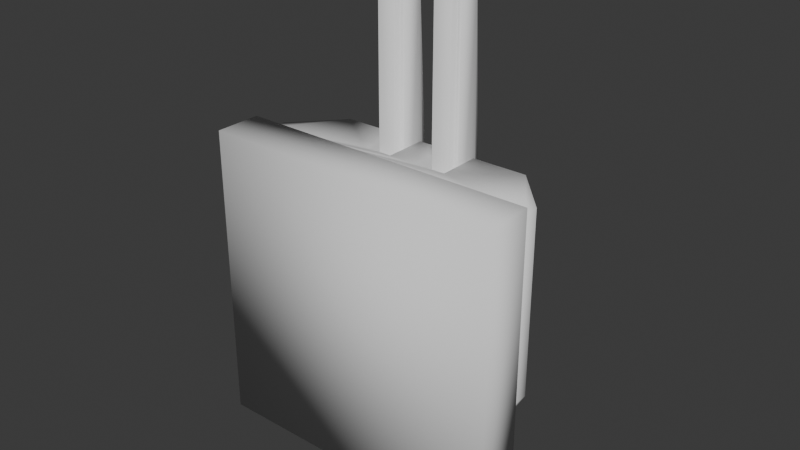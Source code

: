 # Source: Mk82_Railgun.blend  (saved by Blender 4.1.24; exported with 4.5.12 LTS)
import bpy
from mathutils import Matrix  # noqa: F401  (used for matrix-valued properties, if any)

bpy.ops.wm.read_factory_settings(use_empty=True)
scene = bpy.context.scene
scene.name = 'Scene'

# ---- collections
col_collection = bpy.data.collections.new('Collection'); scene.collection.children.link(col_collection)

# ---- world
world_world = bpy.data.worlds.new('World'); scene.world = world_world
world_world.use_nodes = True; world_world.node_tree.nodes.clear()
_N = world_world.node_tree.nodes; _L = world_world.node_tree.links
n0 = _N.new('ShaderNodeOutputWorld'); n0.name = 'World Output'; n0.location = (300, 300)
n1 = _N.new('ShaderNodeBackground'); n1.name = 'Background'; n1.location = (10, 300)
n1.inputs[0].default_value = (0.05088, 0.05088, 0.05088, 1.0)
_L.new(n1.outputs[0], n0.inputs[0])
n0.is_active_output = True
world_world.color = (0.05088, 0.05088, 0.05088)
world_world.use_sun_shadow = False
world_world.sun_shadow_jitter_overblur = 0.0

# ---- meshes
me_mk82 = bpy.data.meshes.new('Mk82')
me_mk82.from_pydata([(9.237, 53.29, 91.85), (9.237, 67.58, -22.67), (9.237, 57.08, 87.33), (29.04, 67.58, -22.67), (29.04, 53.29, 91.85), (29.04, 57.08, 87.33), (9.237, 25.36, 91.85), (29.04, 25.36, -22.67), (29.04, 25.36, 91.85), (9.237, 25.36, -22.67), (-41.95, 16.05, -120.2), (41.76, 14.89, -114.0), (-43.29, 14.89, -114.0), (-43.29, 21.27, -114.0), (-39.52, 68.25, -114.0), (-36.67, 64.77, -114.0), (-41.95, 21.07, -120.2), (-35.72, 63.61, -120.2), (34.2, 63.61, -120.2), (40.43, 21.07, -120.2), (40.43, 16.05, -120.2), (41.76, 21.27, -114.0), (45.76, 21.85, -114.0), (35.15, 64.77, -114.0), (38.0, 68.25, -114.0), (-30.56, 53.29, 91.85), (-30.56, 67.58, -22.67), (-30.56, 57.08, 87.33), (-30.56, 25.36, 91.85), (-10.76, 67.58, -22.67), (-10.76, 53.29, 91.85), (-10.76, 57.08, 87.33), (-30.56, 25.36, -22.67), (-10.76, 25.36, -22.67), (-10.76, 25.36, 91.85), (62.32, 57.08, 87.33), (65.69, 53.29, 91.85), (-67.21, 53.29, 91.85), (93.92, 11.41, 91.85), (-95.44, 11.41, 91.85), (-95.44, 21.85, 91.85), (53.34, 68.25, -29.67), (93.92, 21.85, -29.67), (93.92, 21.85, 91.85), (-95.44, 21.85, -29.67), (-95.44, 11.41, -29.67), (93.92, 11.41, -29.67), (-47.29, 11.41, -114.0), (45.76, 11.41, -114.0), (-47.29, 21.85, -114.0), (-63.85, 57.08, 87.33), (-54.86, 68.25, -29.67), (43.27, 69.02, -100.7), (40.85, 71.1, -100.7), (48.57, 71.1, -61.62), (-56.05, 50.06, -61.62), (-50.09, 71.1, -61.62), (-52.56, 69.03, -61.62), (-42.38, 71.1, -100.7), (-44.79, 69.02, -100.7), (-47.76, 50.06, -100.7), (51.04, 69.03, -61.62), (46.23, 50.06, -100.7), (54.53, 50.06, -61.62), (32.92, 52.43, -42.86), (32.92, 60.12, -35.17), (32.92, 41.93, -45.67), (32.92, 62.93, -24.67), (32.92, 60.12, -14.17), (32.92, 52.43, -6.485), (32.92, 41.93, -3.672), (32.92, 31.43, -6.485), (32.92, 31.43, -42.86), (32.92, 23.74, -35.17), (32.92, 20.93, -24.67), (32.92, 23.74, -14.17), (27.6, 41.93, -3.672), (-29.12, 41.93, -3.672), (-34.44, 41.93, -3.672), (-29.12, 39.93, -4.207), (-34.44, 31.43, -6.485), (10.88, 41.93, -3.672), (-12.4, 41.93, -3.672), (10.88, 39.93, -4.207), (-12.4, 39.93, -4.207), (27.6, 39.93, -4.207), (25.44, 39.93, -4.207), (25.44, 34.47, -5.67), (-26.96, 39.93, -4.207), (-26.96, 34.47, -5.67), (-26.42, 33.93, -5.815), (-15.01, 33.93, -5.815), (12.94, 34.47, -5.67), (12.94, 39.93, -4.207), (24.89, 33.93, -5.815), (13.48, 33.93, -5.815), (-14.46, 34.47, -5.67), (-14.46, 39.93, -4.207), (-12.4, 52.43, -6.485), (10.88, 52.43, -6.485), (-34.44, 52.43, -6.485), (-29.12, 52.43, -6.485), (-12.4, 60.12, -14.17), (10.88, 60.12, -14.17), (-34.44, 60.12, -14.17), (-29.12, 60.12, -14.17), (-34.44, 23.74, -14.17), (-34.44, 20.93, -24.67), (-34.44, 23.74, -35.17), (-34.44, 31.43, -42.86), (-34.44, 41.93, -45.67), (-34.44, 52.43, -42.86), (-34.44, 60.12, -35.17), (-29.12, 60.59, -15.93), (-34.44, 62.93, -24.67), (11.32, 61.74, -20.22), (27.16, 61.74, -20.22), (27.35, 61.39, -18.93), (27.6, 60.59, -15.93), (27.6, 60.12, -14.17), (-28.87, 61.39, -18.93), (-28.68, 61.74, -20.22), (-12.84, 61.74, -20.22), (-12.4, 60.59, -15.93), (10.88, 60.59, -15.93), (-12.65, 61.39, -18.93), (11.13, 61.39, -18.93), (-26.96, 39.93, 192.3), (-26.96, 34.47, 204.8), (-26.96, 50.89, 192.3), (-26.96, 50.89, 204.8), (-15.01, 33.93, 204.8), (-26.42, 33.93, 204.8), (-14.46, 34.47, 204.8), (-26.42, 51.43, 192.3), (-26.42, 51.43, 204.8), (-23.46, 51.43, 192.3), (-23.46, 51.43, 204.8), (-17.46, 48.43, 194.8), (-17.46, 48.43, 204.8), (-18.06, 48.43, 194.8), (-18.06, 48.43, 204.8), (-23.96, 48.43, 204.8), (-23.96, 48.43, 194.8), (-23.46, 48.43, 204.8), (-23.46, 48.43, 194.8), (-14.46, 50.89, 204.8), (-15.01, 51.43, 204.8), (-18.06, 34.73, 204.8), (-23.46, 34.73, 204.8), (-23.46, 36.93, 204.8), (-23.96, 36.93, 204.8), (-18.06, 36.93, 204.8), (-17.46, 36.93, 204.8), (-18.06, 51.43, 204.8), (-23.96, 36.93, 194.8), (-23.46, 36.93, 194.8), (-17.46, 36.93, 194.8), (-18.06, 36.93, 194.8), (-14.46, 50.89, 192.3), (-14.46, 39.93, 192.3), (-15.01, 51.43, 192.3), (-18.06, 51.43, 192.3), (-23.46, 37.33, 194.8), (-22.46, 47.13, 194.8), (-22.46, 47.93, 194.8), (-23.46, 47.93, 194.8), (-22.46, 37.33, 194.8), (-22.46, 38.13, 194.8), (-19.06, 38.13, 194.8), (-19.06, 37.33, 194.8), (-18.06, 37.33, 194.8), (-18.06, 47.93, 194.8), (-19.06, 47.93, 194.8), (-19.06, 47.13, 194.8), (-29.12, 39.93, 192.3), (-12.4, 53.93, 192.3), (-14.58, 64.93, 40.36), (-26.95, 64.93, 40.36), (-29.12, 53.93, 192.3), (-26.95, 64.93, 5.294), (-14.58, 64.93, 5.294), (-12.4, 39.93, 192.3), (-23.46, 52.93, 192.3), (-18.06, 52.93, 192.3), (-18.06, 52.93, 221.3), (-18.06, 47.93, 221.3), (-23.46, 47.93, 221.3), (-23.46, 52.93, 221.3), (-19.06, 47.93, 220.3), (-22.46, 47.93, 220.3), (-22.46, 47.13, 220.3), (-19.06, 47.13, 220.3), (-23.46, 34.73, 221.3), (-23.46, 37.33, 221.3), (-22.46, 37.33, 220.3), (-19.06, 37.33, 220.3), (-18.06, 37.33, 221.3), (-18.06, 34.73, 221.3), (-22.46, 38.13, 220.3), (-19.06, 38.13, 220.3), (27.6, 52.43, -6.485), (12.94, 39.93, 192.3), (12.94, 34.47, 204.8), (12.94, 50.89, 192.3), (12.94, 50.89, 204.8), (24.89, 33.93, 204.8), (13.48, 33.93, 204.8), (25.44, 50.89, 192.3), (25.44, 50.89, 204.8), (25.44, 39.93, 192.3), (25.44, 34.47, 204.8), (13.48, 51.43, 192.3), (13.48, 51.43, 204.8), (16.54, 51.43, 192.3), (16.54, 51.43, 204.8), (15.94, 48.43, 204.8), (15.94, 48.43, 194.8), (16.54, 48.43, 204.8), (16.54, 48.43, 194.8), (22.44, 48.43, 194.8), (22.44, 48.43, 204.8), (21.94, 48.43, 194.8), (21.94, 48.43, 204.8), (21.94, 51.43, 204.8), (24.89, 51.43, 204.8), (22.44, 36.93, 204.8), (21.94, 36.93, 204.8), (16.54, 34.73, 204.8), (16.54, 36.93, 204.8), (15.94, 36.93, 204.8), (21.94, 34.73, 204.8), (22.44, 36.93, 194.8), (21.94, 36.93, 194.8), (15.94, 36.93, 194.8), (16.54, 36.93, 194.8), (21.94, 51.43, 192.3), (24.89, 51.43, 192.3), (21.94, 37.33, 194.8), (16.54, 47.93, 194.8), (21.94, 47.93, 194.8), (20.94, 47.13, 194.8), (20.94, 47.93, 194.8), (16.54, 37.33, 194.8), (17.54, 38.13, 194.8), (17.54, 37.33, 194.8), (17.54, 47.93, 194.8), (17.54, 47.13, 194.8), (20.94, 38.13, 194.8), (20.94, 37.33, 194.8), (10.88, 39.93, 192.3), (10.88, 53.93, 192.3), (27.6, 39.93, 192.3), (13.05, 64.93, 40.36), (27.6, 53.93, 192.3), (13.05, 64.93, 5.294), (25.42, 64.93, 5.294), (25.42, 64.93, 40.36), (16.54, 52.93, 192.3), (21.94, 52.93, 192.3), (16.54, 47.93, 221.3), (16.54, 52.93, 221.3), (20.94, 47.93, 220.3), (21.94, 47.93, 221.3), (17.54, 47.93, 220.3), (20.94, 47.13, 220.3), (17.54, 47.13, 220.3), (21.94, 52.93, 221.3), (21.94, 37.33, 221.3), (21.94, 34.73, 221.3), (17.54, 37.33, 220.3), (16.54, 37.33, 221.3), (20.94, 37.33, 220.3), (16.54, 34.73, 221.3), (17.54, 38.13, 220.3), (20.94, 38.13, 220.3), (-100.8, -26.54, 100.3), (-100.8, -26.54, -99.67), (99.24, -26.54, 100.3), (99.24, -26.54, -99.67), (24.43, 18.25, 77.86), (-25.96, 18.25, 77.86), (-0.7625, 18.25, 81.85), (47.16, 18.25, 66.28), (-48.68, 18.25, 66.28), (65.19, 18.25, 48.25), (65.19, 6.955, 48.25), (60.89, 6.955, 52.56), (-66.72, 18.25, 48.25), (74.01, 6.955, 30.95), (76.77, 18.25, 25.52), (76.77, 6.955, 25.52), (-78.3, 18.25, 25.52), (79.81, 6.955, 6.345), (80.76, 18.25, 0.3285), (80.76, 6.955, 0.3285), (-82.29, 18.25, 0.3285), (77.73, 6.955, -18.85), (76.77, 18.25, -24.86), (76.77, 6.955, -24.86), (-78.3, 18.25, -24.86), (67.96, 6.955, -42.16), (65.19, 18.25, -47.59), (65.19, 6.955, -47.59), (-66.72, 18.25, -47.59), (51.46, 6.955, -61.32), (-52.99, 6.955, -61.32), (-48.68, 6.955, -65.63), (-48.68, 18.25, -65.63), (47.16, 18.25, -65.63), (47.16, 6.955, -65.63), (-31.38, 6.955, -74.44), (29.86, 6.955, -74.44), (-25.96, 6.955, -77.21), (-25.96, 18.25, -77.21), (24.43, 18.25, -77.21), (24.43, 6.955, -77.21), (-6.779, 6.955, -80.25), (5.253, 6.955, -80.25), (-0.7625, 6.955, -81.2), (-0.7625, 18.25, -81.2), (-0.7625, 6.955, 81.85), (-19.94, 6.955, 78.82), (18.41, 6.955, 78.82), (-25.96, 6.955, 77.86), (24.43, 6.955, 77.86), (-43.26, 6.955, 69.05), (41.73, 6.955, 69.05), (-48.68, 6.955, 66.28), (47.16, 6.955, 66.28), (-62.41, 6.955, 52.56), (56.18, 6.955, 57.27), (-66.72, 6.955, 48.25), (-75.53, 6.955, 30.95), (-78.3, 6.955, 25.52), (-81.34, 6.955, 6.345), (-82.29, 6.955, 0.3285), (-79.25, 6.955, -18.85), (-78.3, 6.955, -24.86), (-69.48, 6.955, -42.16), (-66.72, 6.955, -47.59), (-57.7, 6.955, -56.61), (-100.8, 4.455, -99.67), (-100.8, 4.455, 100.3), (-98.26, 6.955, 97.83), (99.24, 4.455, 100.3), (99.24, 4.455, -99.67), (-98.26, 6.955, -97.17), (96.74, 6.955, -97.17), (96.74, 6.955, 97.83)], [], [(0, 1, 2), (3, 4, 5), (6, 1, 0), (4, 7, 8), (3, 1, 9), (7, 4, 3), (1, 6, 9), (6, 8, 7), (3, 9, 7), (6, 7, 9), (10, 11, 12), (13, 10, 12), (14, 15, 13), (13, 16, 10), (13, 17, 16), (13, 15, 17), (17, 10, 16), (15, 18, 17), (18, 10, 17), (19, 10, 18), (10, 19, 20), (10, 20, 11), (20, 21, 11), (21, 22, 11), (20, 19, 21), (14, 23, 15), (21, 24, 22), (24, 23, 14), (18, 21, 19), (15, 23, 18), (24, 21, 23), (18, 23, 21), (25, 26, 27), (28, 26, 25), (29, 30, 31), (29, 26, 32), (26, 28, 32), (33, 30, 29), (29, 32, 33), (32, 28, 34), (30, 33, 34), (32, 34, 33), (35, 4, 36), (8, 36, 4), (27, 37, 25), (38, 36, 8), (37, 28, 25), (39, 37, 40), (38, 8, 39), (39, 28, 37), (39, 8, 6), (39, 34, 28), (39, 6, 34), (34, 6, 30), (30, 6, 0), (30, 0, 2), (30, 2, 31), (35, 5, 4), (1, 31, 2), (35, 3, 5), (31, 1, 29), (41, 3, 35), (26, 29, 41), (41, 29, 1), (41, 1, 3), (42, 35, 36), (36, 38, 43), (42, 36, 43), (39, 40, 44), (42, 43, 38), (45, 38, 39), (39, 44, 45), (42, 38, 46), (45, 46, 38), (44, 47, 45), (48, 42, 46), (47, 46, 45), (46, 47, 48), (14, 13, 49), (49, 13, 47), (47, 13, 12), (11, 47, 12), (11, 48, 47), (48, 11, 22), (48, 22, 42), (41, 35, 42), (14, 41, 24), (41, 42, 22), (41, 22, 24), (26, 50, 27), (27, 50, 37), (37, 44, 40), (26, 51, 50), (37, 50, 44), (51, 26, 41), (50, 51, 44), (44, 49, 47), (14, 51, 41), (49, 44, 51), (14, 49, 51), (52, 53, 54), (55, 56, 57), (58, 59, 57), (55, 54, 56), (54, 53, 58), (58, 57, 56), (54, 58, 56), (53, 60, 58), (58, 60, 59), (52, 60, 53), (52, 54, 61), (62, 52, 61), (57, 59, 60), (60, 52, 62), (55, 61, 54), (62, 61, 63), (57, 60, 55), (60, 62, 63), (61, 55, 63), (60, 63, 55), (64, 65, 66), (66, 65, 67), (68, 69, 67), (67, 69, 70), (67, 70, 71), (72, 66, 73), (73, 66, 67), (73, 67, 74), (74, 67, 71), (74, 71, 75), (71, 70, 76), (77, 78, 79), (79, 78, 80), (81, 82, 83), (83, 82, 84), (76, 85, 71), (71, 85, 86), (71, 86, 87), (88, 79, 89), (89, 79, 80), (89, 80, 90), (90, 80, 91), (92, 93, 83), (87, 94, 71), (71, 94, 95), (71, 95, 80), (80, 95, 92), (80, 92, 91), (91, 92, 83), (91, 83, 96), (96, 83, 84), (96, 84, 97), (82, 81, 98), (98, 81, 99), (78, 77, 100), (100, 77, 101), (98, 99, 102), (102, 99, 103), (100, 101, 104), (104, 101, 105), (75, 106, 74), (74, 106, 107), (73, 74, 108), (108, 74, 107), (71, 80, 75), (75, 80, 106), (72, 73, 109), (109, 73, 108), (66, 72, 110), (110, 72, 109), (64, 66, 111), (111, 66, 110), (65, 64, 112), (112, 64, 111), (104, 105, 113), (104, 113, 114), (115, 116, 67), (67, 116, 117), (67, 117, 68), (68, 117, 118), (68, 118, 119), (113, 120, 114), (114, 120, 121), (114, 121, 122), (102, 103, 123), (123, 103, 124), (123, 124, 125), (125, 124, 126), (125, 126, 122), (122, 126, 115), (122, 115, 114), (114, 115, 67), (67, 65, 114), (114, 65, 112), (88, 89, 127), (127, 89, 128), (127, 128, 129), (129, 128, 130), (131, 132, 91), (91, 132, 90), (96, 133, 91), (91, 133, 131), (132, 128, 90), (90, 128, 89), (134, 135, 136), (136, 135, 137), (138, 139, 140), (140, 139, 141), (142, 143, 144), (144, 143, 145), (133, 146, 147), (132, 131, 148), (148, 131, 133), (148, 149, 132), (132, 149, 150), (132, 150, 151), (152, 148, 153), (153, 148, 133), (153, 133, 139), (139, 133, 147), (139, 147, 141), (141, 147, 154), (144, 137, 142), (142, 137, 135), (142, 135, 151), (151, 135, 130), (151, 130, 132), (132, 130, 128), (155, 151, 156), (156, 151, 150), (153, 157, 152), (152, 157, 158), (159, 146, 160), (160, 146, 133), (160, 133, 97), (97, 133, 96), (147, 146, 161), (161, 146, 159), (154, 147, 162), (162, 147, 161), (130, 135, 129), (129, 135, 134), (143, 155, 163), (163, 155, 156), (164, 165, 166), (163, 167, 168), (169, 170, 171), (158, 157, 171), (171, 157, 138), (171, 138, 169), (172, 173, 174), (145, 143, 166), (166, 143, 163), (166, 163, 164), (164, 163, 168), (164, 168, 174), (174, 168, 169), (174, 169, 172), (172, 169, 138), (172, 138, 140), (153, 139, 157), (157, 139, 138), (143, 142, 155), (155, 142, 151), (88, 127, 79), (79, 127, 175), (176, 123, 177), (177, 123, 125), (120, 113, 178), (178, 113, 179), (180, 181, 121), (121, 181, 122), (121, 120, 180), (180, 120, 178), (84, 182, 97), (97, 182, 160), (102, 123, 176), (102, 176, 98), (98, 176, 82), (82, 176, 182), (82, 182, 84), (179, 175, 127), (179, 183, 176), (176, 183, 184), (176, 184, 162), (136, 183, 134), (134, 183, 179), (134, 179, 129), (129, 179, 127), (160, 182, 159), (159, 182, 176), (159, 176, 161), (161, 176, 162), (177, 178, 176), (176, 178, 179), (77, 79, 175), (179, 113, 105), (179, 105, 175), (175, 105, 101), (175, 101, 77), (177, 125, 181), (181, 125, 122), (180, 178, 181), (181, 178, 177), (114, 107, 106), (112, 111, 114), (114, 111, 110), (100, 104, 78), (78, 104, 114), (78, 114, 80), (80, 114, 106), (110, 109, 114), (114, 109, 108), (114, 108, 107), (172, 140, 141), (162, 184, 154), (154, 184, 185), (154, 185, 141), (141, 185, 186), (141, 186, 172), (183, 136, 137), (145, 166, 144), (144, 166, 187), (144, 187, 137), (137, 187, 188), (137, 188, 183), (188, 185, 183), (183, 185, 184), (173, 172, 189), (189, 172, 186), (189, 186, 190), (190, 186, 187), (190, 187, 165), (165, 187, 166), (164, 174, 191), (191, 174, 192), (173, 189, 174), (174, 189, 192), (165, 164, 190), (190, 164, 191), (188, 187, 185), (185, 187, 186), (189, 190, 192), (192, 190, 191), (163, 156, 150), (149, 193, 150), (150, 193, 194), (150, 194, 163), (167, 163, 195), (195, 163, 194), (195, 194, 196), (196, 194, 197), (196, 197, 170), (170, 197, 171), (158, 171, 152), (152, 171, 197), (152, 197, 148), (148, 197, 198), (199, 200, 168), (168, 200, 169), (167, 195, 168), (168, 195, 199), (200, 196, 169), (169, 196, 170), (198, 197, 193), (193, 197, 194), (148, 198, 149), (149, 198, 193), (195, 196, 199), (199, 196, 200), (70, 69, 76), (76, 69, 201), (69, 68, 201), (201, 68, 119), (93, 92, 202), (202, 92, 203), (202, 203, 204), (204, 203, 205), (206, 207, 94), (94, 207, 95), (207, 203, 95), (95, 203, 92), (208, 209, 210), (210, 209, 211), (210, 211, 86), (86, 211, 87), (211, 206, 87), (87, 206, 94), (212, 213, 214), (214, 213, 215), (216, 217, 218), (218, 217, 219), (220, 221, 222), (222, 221, 223), (218, 215, 216), (216, 215, 213), (224, 223, 225), (225, 223, 221), (209, 225, 211), (211, 225, 221), (211, 221, 206), (206, 221, 226), (206, 226, 227), (228, 229, 230), (227, 231, 206), (206, 231, 228), (206, 228, 207), (207, 228, 230), (207, 230, 203), (203, 230, 216), (203, 216, 205), (205, 216, 213), (226, 232, 227), (227, 232, 233), (234, 230, 235), (235, 230, 229), (205, 213, 204), (204, 213, 212), (224, 225, 236), (236, 225, 237), (238, 233, 232), (239, 219, 217), (220, 222, 240), (232, 220, 238), (238, 220, 240), (238, 240, 241), (241, 240, 242), (234, 235, 243), (217, 234, 239), (239, 234, 243), (239, 243, 244), (244, 243, 245), (246, 239, 247), (247, 239, 244), (247, 244, 241), (241, 244, 248), (241, 248, 238), (238, 248, 249), (230, 234, 216), (216, 234, 217), (220, 232, 221), (221, 232, 226), (237, 225, 208), (208, 225, 209), (81, 83, 250), (251, 124, 103), (251, 103, 250), (250, 103, 99), (250, 99, 81), (252, 210, 85), (85, 210, 86), (202, 250, 93), (93, 250, 83), (126, 124, 253), (253, 124, 251), (119, 118, 254), (119, 254, 201), (201, 254, 76), (76, 254, 252), (76, 252, 85), (115, 126, 255), (255, 126, 253), (255, 256, 115), (115, 256, 116), (254, 118, 257), (257, 118, 117), (257, 117, 256), (256, 117, 116), (251, 258, 254), (254, 258, 259), (254, 259, 236), (251, 250, 202), (210, 252, 208), (208, 252, 254), (208, 254, 237), (237, 254, 236), (214, 258, 212), (212, 258, 251), (212, 251, 204), (204, 251, 202), (254, 257, 251), (251, 257, 253), (256, 255, 257), (257, 255, 253), (258, 214, 215), (219, 239, 218), (218, 239, 260), (218, 260, 215), (215, 260, 261), (215, 261, 258), (242, 240, 262), (262, 240, 263), (262, 263, 264), (264, 263, 260), (264, 260, 246), (246, 260, 239), (265, 266, 241), (241, 266, 247), (266, 264, 247), (247, 264, 246), (240, 222, 223), (236, 259, 224), (224, 259, 267), (224, 267, 223), (223, 267, 263), (223, 263, 240), (262, 265, 242), (242, 265, 241), (267, 261, 263), (263, 261, 260), (259, 258, 267), (267, 258, 261), (264, 266, 262), (262, 266, 265), (233, 238, 227), (227, 238, 268), (227, 268, 231), (231, 268, 269), (245, 243, 270), (270, 243, 271), (270, 271, 272), (272, 271, 268), (272, 268, 249), (249, 268, 238), (243, 235, 229), (228, 273, 229), (229, 273, 271), (229, 271, 243), (274, 275, 244), (244, 275, 248), (275, 272, 248), (248, 272, 249), (270, 274, 245), (245, 274, 244), (273, 269, 271), (271, 269, 268), (228, 231, 273), (273, 231, 269), (272, 275, 270), (270, 275, 274), (276, 277, 278), (278, 277, 279), (280, 281, 282), (283, 281, 280), (283, 284, 281), (285, 284, 283), (285, 283, 286), (286, 283, 287), (285, 288, 284), (286, 289, 285), (290, 288, 285), (290, 285, 291), (291, 285, 289), (290, 292, 288), (291, 293, 290), (294, 292, 290), (294, 290, 295), (295, 290, 293), (294, 296, 292), (295, 297, 294), (298, 296, 294), (298, 294, 299), (299, 294, 297), (298, 300, 296), (299, 301, 298), (302, 300, 298), (302, 298, 303), (303, 298, 301), (302, 304, 300), (303, 305, 302), (306, 304, 307), (307, 304, 308), (309, 304, 302), (309, 302, 310), (310, 302, 305), (311, 307, 308), (309, 308, 304), (310, 312, 309), (311, 308, 313), (313, 308, 314), (315, 308, 309), (315, 309, 316), (316, 309, 312), (317, 313, 314), (315, 314, 308), (316, 318, 315), (317, 314, 319), (319, 314, 320), (314, 315, 320), (320, 315, 319), (319, 315, 318), (321, 282, 322), (323, 282, 321), (282, 281, 322), (322, 281, 324), (325, 280, 323), (323, 280, 282), (324, 281, 326), (327, 280, 325), (281, 284, 326), (326, 284, 328), (329, 283, 327), (327, 283, 280), (328, 284, 330), (287, 283, 331), (331, 283, 329), (284, 288, 330), (330, 288, 332), (332, 288, 333), (288, 292, 333), (333, 292, 334), (334, 292, 335), (292, 296, 335), (335, 296, 336), (336, 296, 337), (296, 300, 337), (337, 300, 338), (338, 300, 339), (300, 304, 339), (339, 304, 340), (340, 304, 341), (341, 304, 306), (342, 279, 277), (342, 343, 344), (343, 342, 277), (278, 345, 343), (343, 277, 276), (278, 343, 276), (346, 347, 348), (346, 342, 347), (345, 346, 348), (342, 346, 279), (279, 346, 345), (279, 345, 278), (343, 345, 349), (345, 348, 349), (343, 349, 344), (342, 344, 347), (347, 341, 306), (306, 307, 347), (347, 307, 311), (347, 311, 313), (349, 291, 289), (289, 286, 349), (349, 286, 287), (349, 287, 331), (316, 312, 348), (348, 312, 310), (348, 310, 305), (305, 303, 348), (348, 303, 301), (348, 301, 299), (299, 297, 348), (348, 297, 295), (348, 295, 349), (349, 295, 293), (349, 293, 291), (313, 317, 347), (347, 317, 319), (347, 319, 348), (348, 319, 318), (348, 318, 316), (338, 339, 347), (347, 339, 340), (347, 340, 341), (331, 329, 349), (349, 329, 327), (349, 327, 325), (330, 332, 344), (344, 332, 333), (344, 333, 334), (334, 335, 344), (344, 335, 336), (344, 336, 347), (347, 336, 337), (347, 337, 338), (324, 326, 344), (344, 326, 328), (344, 328, 330), (325, 323, 349), (349, 323, 321), (349, 321, 344), (344, 321, 322), (344, 322, 324)])
me_mk82.polygons.foreach_set('use_smooth', [True] * 684)
me_mk82.update()

# ---- objects
ob_mk82 = bpy.data.objects.new('Mk82', me_mk82)

# ---- transforms, parenting, visibility, modifiers, constraints
ob_mk82.location = (-1.192e-07, -1.192e-07, -2.384e-07)
ob_mk82.scale = (0.01, 0.01, 0.01)

# ---- collection membership
col_collection.objects.link(ob_mk82)

# ---- scene / render settings (as saved in the file)
scene.frame_start = 1; scene.frame_end = 250; scene.frame_set(1)
scene.render.engine = 'BLENDER_EEVEE_NEXT'
scene.cycles.sampling_pattern = 'TABULATED_SOBOL'
scene.eevee.ray_tracing_options.trace_max_roughness = 0.0
bpy.context.view_layer.update()

# ---- added for rendering (the .blend has no active camera and no usable light): camera, sun
cam_auto = bpy.data.cameras.new('AutoCamera')
cam_auto.lens = 50.0
cam_auto.sensor_width = 36.0
cam_auto.clip_end = 1000.0
ob_auto_camera = bpy.data.objects.new('AutoCamera', cam_auto)
scene.collection.objects.link(ob_auto_camera)
ob_auto_camera.location = (3.76397, -4.30312, 3.52296)
ob_auto_camera.rotation_euler = (1.09748, -7.21219e-08, 0.694738)
scene.camera = ob_auto_camera
light_auto_sun = bpy.data.lights.new('AutoSun', 'SUN')
light_auto_sun.energy = 3.0
light_auto_sun.angle = 0.0523599
ob_auto_sun = bpy.data.objects.new('AutoSun', light_auto_sun)
scene.collection.objects.link(ob_auto_sun)
ob_auto_sun.rotation_euler = (0.872665, 0.174533, 0.523599)
bpy.context.view_layer.update()
